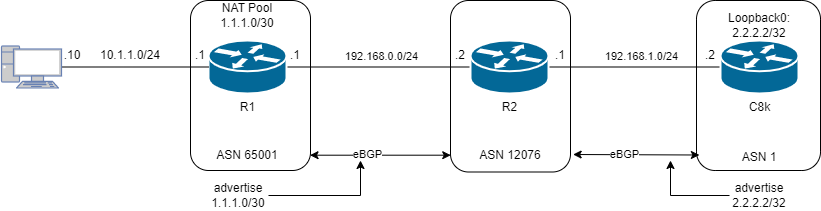

The diagram above was exported from draw.io. Its source (the exported page's mxGraphModel, read from the mxfile embedded in the PNG):
<mxGraphModel dx="1096" dy="807" grid="1" gridSize="10" guides="1" tooltips="1" connect="1" arrows="1" fold="1" page="1" pageScale="1" pageWidth="1100" pageHeight="850" math="0" shadow="0">
  <root>
    <mxCell id="0" />
    <mxCell id="1" parent="0" />
    <mxCell id="Q5X-uJgn7Inr-FI5LsBI-31" value="" style="rounded=1;whiteSpace=wrap;html=1;" parent="1" vertex="1">
      <mxGeometry x="756" y="350" width="124" height="170" as="geometry" />
    </mxCell>
    <mxCell id="Q5X-uJgn7Inr-FI5LsBI-30" value="" style="rounded=1;whiteSpace=wrap;html=1;" parent="1" vertex="1">
      <mxGeometry x="510" y="350" width="120" height="171.5" as="geometry" />
    </mxCell>
    <mxCell id="Q5X-uJgn7Inr-FI5LsBI-29" value="" style="rounded=1;whiteSpace=wrap;html=1;" parent="1" vertex="1">
      <mxGeometry x="250" y="350" width="120" height="170" as="geometry" />
    </mxCell>
    <mxCell id="Q5X-uJgn7Inr-FI5LsBI-6" style="edgeStyle=orthogonalEdgeStyle;rounded=0;orthogonalLoop=1;jettySize=auto;html=1;entryX=0;entryY=0.5;entryDx=0;entryDy=0;entryPerimeter=0;endArrow=none;endFill=0;" parent="1" edge="1">
      <mxGeometry relative="1" as="geometry">
        <mxPoint x="289" y="416.5" as="sourcePoint" />
        <mxPoint x="531" y="416.5" as="targetPoint" />
      </mxGeometry>
    </mxCell>
    <mxCell id="Q5X-uJgn7Inr-FI5LsBI-8" value="192.168.0.0/24" style="edgeLabel;html=1;align=center;verticalAlign=middle;resizable=0;points=[];" parent="Q5X-uJgn7Inr-FI5LsBI-6" vertex="1" connectable="0">
      <mxGeometry x="-0.146" y="2" relative="1" as="geometry">
        <mxPoint x="48" y="-9" as="offset" />
      </mxGeometry>
    </mxCell>
    <mxCell id="Q5X-uJgn7Inr-FI5LsBI-15" value="192.168.1.0/24" style="edgeLabel;html=1;align=center;verticalAlign=middle;resizable=0;points=[];" parent="Q5X-uJgn7Inr-FI5LsBI-6" vertex="1" connectable="0">
      <mxGeometry x="-0.146" y="2" relative="1" as="geometry">
        <mxPoint x="308" y="-9" as="offset" />
      </mxGeometry>
    </mxCell>
    <mxCell id="Q5X-uJgn7Inr-FI5LsBI-1" value="R1" style="shape=mxgraph.cisco.routers.router;sketch=0;html=1;pointerEvents=1;dashed=0;fillColor=#036897;strokeColor=#ffffff;strokeWidth=2;verticalLabelPosition=bottom;verticalAlign=top;align=center;outlineConnect=0;" parent="1" vertex="1">
      <mxGeometry x="268" y="390" width="78" height="53" as="geometry" />
    </mxCell>
    <mxCell id="Q5X-uJgn7Inr-FI5LsBI-7" style="edgeStyle=orthogonalEdgeStyle;rounded=0;orthogonalLoop=1;jettySize=auto;html=1;entryX=0;entryY=0.5;entryDx=0;entryDy=0;entryPerimeter=0;endArrow=none;endFill=0;" parent="1" source="Q5X-uJgn7Inr-FI5LsBI-2" target="Q5X-uJgn7Inr-FI5LsBI-3" edge="1">
      <mxGeometry relative="1" as="geometry" />
    </mxCell>
    <mxCell id="Q5X-uJgn7Inr-FI5LsBI-2" value="R2" style="shape=mxgraph.cisco.routers.router;sketch=0;html=1;pointerEvents=1;dashed=0;fillColor=#036897;strokeColor=#ffffff;strokeWidth=2;verticalLabelPosition=bottom;verticalAlign=top;align=center;outlineConnect=0;" parent="1" vertex="1">
      <mxGeometry x="530" y="390" width="78" height="53" as="geometry" />
    </mxCell>
    <mxCell id="Q5X-uJgn7Inr-FI5LsBI-3" value="C8k" style="shape=mxgraph.cisco.routers.router;sketch=0;html=1;pointerEvents=1;dashed=0;fillColor=#036897;strokeColor=#ffffff;strokeWidth=2;verticalLabelPosition=bottom;verticalAlign=top;align=center;outlineConnect=0;" parent="1" vertex="1">
      <mxGeometry x="780" y="390" width="78" height="53" as="geometry" />
    </mxCell>
    <mxCell id="Q5X-uJgn7Inr-FI5LsBI-5" style="edgeStyle=orthogonalEdgeStyle;rounded=0;orthogonalLoop=1;jettySize=auto;html=1;entryX=0;entryY=0.5;entryDx=0;entryDy=0;entryPerimeter=0;endArrow=none;endFill=0;" parent="1" source="Q5X-uJgn7Inr-FI5LsBI-4" target="Q5X-uJgn7Inr-FI5LsBI-1" edge="1">
      <mxGeometry relative="1" as="geometry" />
    </mxCell>
    <mxCell id="Q5X-uJgn7Inr-FI5LsBI-4" value="" style="fontColor=#0066CC;verticalAlign=top;verticalLabelPosition=bottom;labelPosition=center;align=center;html=1;outlineConnect=0;fillColor=#CCCCCC;strokeColor=#6881B3;gradientColor=none;gradientDirection=north;strokeWidth=2;shape=mxgraph.networks.pc;" parent="1" vertex="1">
      <mxGeometry x="61" y="395.5" width="60" height="42" as="geometry" />
    </mxCell>
    <mxCell id="Q5X-uJgn7Inr-FI5LsBI-9" value=".1" style="text;html=1;strokeColor=none;fillColor=none;align=center;verticalAlign=middle;whiteSpace=wrap;rounded=0;" parent="1" vertex="1">
      <mxGeometry x="325" y="390" width="60" height="30" as="geometry" />
    </mxCell>
    <mxCell id="Q5X-uJgn7Inr-FI5LsBI-12" value=".2" style="text;html=1;strokeColor=none;fillColor=none;align=center;verticalAlign=middle;whiteSpace=wrap;rounded=0;" parent="1" vertex="1">
      <mxGeometry x="490" y="390" width="60" height="30" as="geometry" />
    </mxCell>
    <mxCell id="Q5X-uJgn7Inr-FI5LsBI-16" value=".1" style="text;html=1;strokeColor=none;fillColor=none;align=center;verticalAlign=middle;whiteSpace=wrap;rounded=0;" parent="1" vertex="1">
      <mxGeometry x="590" y="390" width="60" height="30" as="geometry" />
    </mxCell>
    <mxCell id="Q5X-uJgn7Inr-FI5LsBI-18" value=".2" style="text;html=1;strokeColor=none;fillColor=none;align=center;verticalAlign=middle;whiteSpace=wrap;rounded=0;" parent="1" vertex="1">
      <mxGeometry x="740" y="390" width="60" height="30" as="geometry" />
    </mxCell>
    <mxCell id="Q5X-uJgn7Inr-FI5LsBI-24" value=".1" style="text;html=1;strokeColor=none;fillColor=none;align=center;verticalAlign=middle;whiteSpace=wrap;rounded=0;" parent="1" vertex="1">
      <mxGeometry x="230" y="390" width="60" height="30" as="geometry" />
    </mxCell>
    <mxCell id="Q5X-uJgn7Inr-FI5LsBI-25" value="10.1.1.0/24" style="text;html=1;strokeColor=none;fillColor=none;align=center;verticalAlign=middle;whiteSpace=wrap;rounded=0;" parent="1" vertex="1">
      <mxGeometry x="160" y="390" width="60" height="30" as="geometry" />
    </mxCell>
    <mxCell id="Q5X-uJgn7Inr-FI5LsBI-28" value=".10" style="text;html=1;strokeColor=none;fillColor=none;align=center;verticalAlign=middle;whiteSpace=wrap;rounded=0;" parent="1" vertex="1">
      <mxGeometry x="102" y="390" width="60" height="30" as="geometry" />
    </mxCell>
    <mxCell id="Q5X-uJgn7Inr-FI5LsBI-32" value="ASN 1" style="text;html=1;strokeColor=none;fillColor=none;align=center;verticalAlign=middle;whiteSpace=wrap;rounded=0;" parent="1" vertex="1">
      <mxGeometry x="780" y="491.5" width="78" height="30" as="geometry" />
    </mxCell>
    <mxCell id="Q5X-uJgn7Inr-FI5LsBI-33" value="ASN 12076" style="text;html=1;strokeColor=none;fillColor=none;align=center;verticalAlign=middle;whiteSpace=wrap;rounded=0;" parent="1" vertex="1">
      <mxGeometry x="531" y="490" width="78" height="30" as="geometry" />
    </mxCell>
    <mxCell id="Q5X-uJgn7Inr-FI5LsBI-34" value="ASN 65001" style="text;html=1;strokeColor=none;fillColor=none;align=center;verticalAlign=middle;whiteSpace=wrap;rounded=0;" parent="1" vertex="1">
      <mxGeometry x="268" y="490" width="78" height="30" as="geometry" />
    </mxCell>
    <mxCell id="Q5X-uJgn7Inr-FI5LsBI-35" value="Loopback0:&lt;br&gt;2.2.2.2/32" style="text;html=1;strokeColor=none;fillColor=none;align=center;verticalAlign=middle;whiteSpace=wrap;rounded=0;" parent="1" vertex="1">
      <mxGeometry x="789" y="360" width="60" height="30" as="geometry" />
    </mxCell>
    <mxCell id="Q5X-uJgn7Inr-FI5LsBI-36" value="" style="endArrow=classic;startArrow=classic;html=1;rounded=0;exitX=0.996;exitY=0.91;exitDx=0;exitDy=0;exitPerimeter=0;entryX=0.002;entryY=0.902;entryDx=0;entryDy=0;entryPerimeter=0;" parent="1" source="Q5X-uJgn7Inr-FI5LsBI-29" target="Q5X-uJgn7Inr-FI5LsBI-30" edge="1">
      <mxGeometry width="50" height="50" relative="1" as="geometry">
        <mxPoint x="440" y="430" as="sourcePoint" />
        <mxPoint x="490" y="380" as="targetPoint" />
      </mxGeometry>
    </mxCell>
    <mxCell id="Q5X-uJgn7Inr-FI5LsBI-37" value="eBGP" style="edgeLabel;html=1;align=center;verticalAlign=middle;resizable=0;points=[];" parent="Q5X-uJgn7Inr-FI5LsBI-36" vertex="1" connectable="0">
      <mxGeometry x="-0.1934" y="1" relative="1" as="geometry">
        <mxPoint as="offset" />
      </mxGeometry>
    </mxCell>
    <mxCell id="Q5X-uJgn7Inr-FI5LsBI-39" value="" style="endArrow=classic;startArrow=classic;html=1;rounded=0;exitX=1.022;exitY=0.898;exitDx=0;exitDy=0;exitPerimeter=0;entryX=0.002;entryY=0.902;entryDx=0;entryDy=0;entryPerimeter=0;" parent="1" source="Q5X-uJgn7Inr-FI5LsBI-30" edge="1">
      <mxGeometry width="50" height="50" relative="1" as="geometry">
        <mxPoint x="645.0000000000001" y="504.51000000000005" as="sourcePoint" />
        <mxPoint x="758.9" y="504.503" as="targetPoint" />
      </mxGeometry>
    </mxCell>
    <mxCell id="Q5X-uJgn7Inr-FI5LsBI-40" value="eBGP" style="edgeLabel;html=1;align=center;verticalAlign=middle;resizable=0;points=[];" parent="Q5X-uJgn7Inr-FI5LsBI-39" vertex="1" connectable="0">
      <mxGeometry x="-0.1934" y="1" relative="1" as="geometry">
        <mxPoint as="offset" />
      </mxGeometry>
    </mxCell>
    <mxCell id="Q5X-uJgn7Inr-FI5LsBI-43" style="edgeStyle=orthogonalEdgeStyle;rounded=0;orthogonalLoop=1;jettySize=auto;html=1;endArrow=classic;endFill=1;" parent="1" source="Q5X-uJgn7Inr-FI5LsBI-41" edge="1">
      <mxGeometry relative="1" as="geometry">
        <mxPoint x="420" y="510" as="targetPoint" />
      </mxGeometry>
    </mxCell>
    <mxCell id="Q5X-uJgn7Inr-FI5LsBI-41" value="advertise&lt;br&gt;1.1.1.0/30" style="text;html=1;strokeColor=none;fillColor=none;align=center;verticalAlign=middle;whiteSpace=wrap;rounded=0;" parent="1" vertex="1">
      <mxGeometry x="268" y="530" width="60" height="30" as="geometry" />
    </mxCell>
    <mxCell id="Q5X-uJgn7Inr-FI5LsBI-45" style="edgeStyle=orthogonalEdgeStyle;rounded=0;orthogonalLoop=1;jettySize=auto;html=1;endArrow=classic;endFill=1;" parent="1" source="Q5X-uJgn7Inr-FI5LsBI-42" edge="1">
      <mxGeometry relative="1" as="geometry">
        <mxPoint x="730" y="510" as="targetPoint" />
      </mxGeometry>
    </mxCell>
    <mxCell id="Q5X-uJgn7Inr-FI5LsBI-42" value="advertise&lt;br&gt;2.2.2.2/32" style="text;html=1;strokeColor=none;fillColor=none;align=center;verticalAlign=middle;whiteSpace=wrap;rounded=0;" parent="1" vertex="1">
      <mxGeometry x="789" y="530" width="60" height="30" as="geometry" />
    </mxCell>
    <mxCell id="ZCLibt_u_iRPE3vKTOPf-1" value="NAT Pool&lt;br&gt;1.1.1.0/30" style="text;html=1;strokeColor=none;fillColor=none;align=center;verticalAlign=middle;whiteSpace=wrap;rounded=0;" vertex="1" parent="1">
      <mxGeometry x="277" y="350" width="60" height="30" as="geometry" />
    </mxCell>
  </root>
</mxGraphModel>